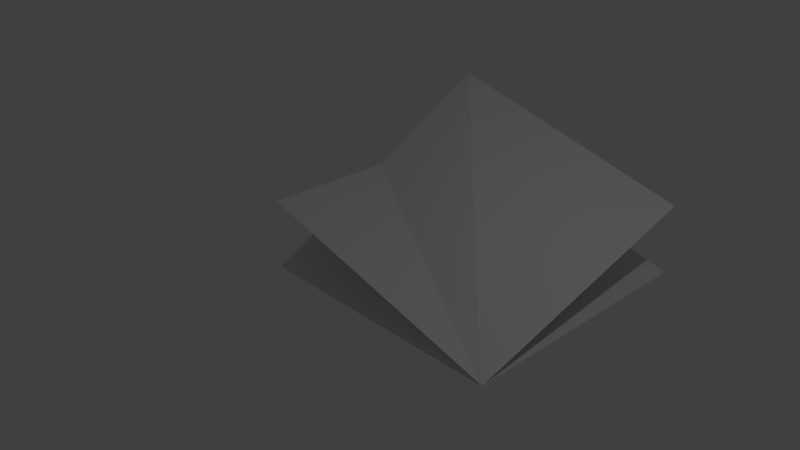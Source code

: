 # Source: 28deg-15to28-right-convex.blend  (saved by Blender 2.78.0; exported with 4.5.12 LTS)
import bpy
from mathutils import Matrix  # noqa: F401  (used for matrix-valued properties, if any)

bpy.ops.wm.read_factory_settings(use_empty=True)
scene = bpy.context.scene
scene.name = 'Scene'

# ---- collections
col_collection_1 = bpy.data.collections.new('Collection 1'); scene.collection.children.link(col_collection_1)

# ---- materials (node trees are filled in below, after node groups)
mat_material_001 = bpy.data.materials.new('Material.001')
mat_material_001.alpha_threshold = 0.0
mat_material_001.use_transparent_shadow = False
mat_material_001.roughness = 0.5
mat_material_001.line_color = (0.0, 0.0, 0.0, 1.0)
mat_material = bpy.data.materials.new('Material')
mat_material.alpha_threshold = 0.0
mat_material.use_transparent_shadow = False
mat_material.roughness = 0.5
mat_material.line_color = (0.0, 0.0, 0.0, 1.0)

# ---- material node trees

# ---- world
world_world = bpy.data.worlds.new('World'); scene.world = world_world
world_world.color = (0.05088, 0.05088, 0.05088)
world_world.use_sun_shadow = False
world_world.sun_shadow_jitter_overblur = 0.0
world_world.cycles.sampling_method = 'MANUAL'

# ---- cameras
cam_camera = bpy.data.cameras.new('Camera')
cam_camera.clip_end = 100.0
cam_camera.lens = 35.0
cam_camera.sensor_width = 32.0
cam_camera.sensor_height = 18.0
cam_camera.ortho_scale = 7.314
cam_camera.dof.focus_distance = 0.0
cam_camera.dof.aperture_fstop = 128.0

# ---- lights
light_lamp = bpy.data.lights.new('Lamp', 'POINT')
light_lamp.transmission_factor = 0.0
light_lamp.cutoff_distance = 30.0
light_lamp.energy = 100.0
light_lamp.shadow_buffer_clip_start = 1.001
light_lamp.shadow_soft_size = 0.1
light_lamp.shadow_maximum_resolution = 0.006
light_lamp.use_absolute_resolution = True

# ---- meshes
me_plane = bpy.data.meshes.new('Plane')
me_plane.from_pydata([(-2.0, -2.0, 4.22e-05), (2.0, -2.0, 4.22e-05), (-2.0, 2.0, 4.22e-05), (2.0, 2.0, 4.22e-05)], [], [(0, 1, 3, 2)])
me_plane.use_remesh_preserve_volume = False
me_plane.use_remesh_preserve_attributes = False
me_plane.use_mirror_vertex_groups = False
me_plane.update()
me_cube_001 = bpy.data.meshes.new('Cube.001')
me_cube_001.from_pydata([(2.0, 1.192e-07, -1.0), (2.0, 4.0, -1.0), (-2.0, 1.192e-07, 0.07174), (-2.0, 4.0, 0.07174)], [], [(2, 0, 1, 3)])
me_cube_001.materials.append(mat_material_001)
me_cube_001.use_remesh_preserve_volume = False
me_cube_001.use_remesh_preserve_attributes = False
me_cube_001.use_mirror_vertex_groups = False
me_cube_001.update()
me_cube = bpy.data.meshes.new('Cube')
me_cube.from_pydata([(2.0, 1.192e-07, -1.0), (2.0, 4.0, 0.07174), (-2.0, 1.192e-07, -1.0), (-2.0, 4.0, 1.14), (1.982, 1.192e-07, -0.9904)], [], [(2, 4, 3), (3, 4, 0, 1)])
me_cube.materials.append(mat_material)
me_cube.use_remesh_preserve_volume = False
me_cube.use_remesh_preserve_attributes = False
me_cube.use_mirror_vertex_groups = False
me_cube.update()

# ---- objects
ob_plane = bpy.data.objects.new('Plane', me_plane)
ob_cube_001 = bpy.data.objects.new('Cube.001', me_cube_001)
ob_cube = bpy.data.objects.new('Cube', me_cube)
ob_lamp = bpy.data.objects.new('Lamp', light_lamp)
ob_camera = bpy.data.objects.new('Camera', cam_camera)

# ---- transforms, parenting, visibility, modifiers, constraints
ob_plane.location = (0.0, 2.0, -1.0)
ob_plane.hide_viewport = True
ob_plane.lineart.crease_threshold = 0.0
ob_cube_001.location = (0.0, 0.0, 0.0)
ob_cube_001.lock_rotations_4d = False
ob_cube_001.empty_display_type = 'ARROWS'
ob_cube_001.hide_viewport = True
ob_cube_001.lineart.crease_threshold = 0.0
ob_cube.location = (0.0, 0.0, 0.0)
ob_cube.lock_rotations_4d = False
ob_cube.empty_display_type = 'ARROWS'
ob_cube.lineart.crease_threshold = 0.0
ob_lamp.location = (4.076, 1.005, 5.904)
ob_lamp.rotation_euler = (0.6503, 0.05522, 1.866)
ob_lamp.lock_rotations_4d = False
ob_lamp.empty_display_type = 'ARROWS'
ob_lamp.color = (0.0, 0.0, 0.0, 0.0)
ob_lamp.lineart.crease_threshold = 0.0
ob_camera.location = (7.481, -6.508, 5.344)
ob_camera.rotation_euler = (1.109, 0.0, 0.8149)
ob_camera.lock_rotations_4d = False
ob_camera.empty_display_type = 'ARROWS'
ob_camera.color = (0.0, 0.0, 0.0, 0.0)
ob_camera.display_type = 'WIRE'
ob_camera.lineart.crease_threshold = 0.0

# ---- collection membership
col_collection_1.objects.link(ob_plane)
col_collection_1.objects.link(ob_cube_001)
col_collection_1.objects.link(ob_cube)
col_collection_1.objects.link(ob_lamp)
col_collection_1.objects.link(ob_camera)

# ---- scene / render settings (as saved in the file)
scene.camera = ob_camera
scene.frame_start = 1; scene.frame_end = 250; scene.frame_set(1)
scene.render.engine = 'BLENDER_EEVEE_NEXT'
scene.render.resolution_percentage = 50
scene.render.dither_intensity = 0.0
scene.cycles.use_denoising = False
scene.cycles.samples = 128
scene.cycles.sampling_pattern = 'TABULATED_SOBOL'
scene.cycles.light_sampling_threshold = 0.0
scene.cycles.use_adaptive_sampling = False
scene.cycles.use_light_tree = False
scene.cycles.blur_glossy = 0.0
scene.cycles.sample_clamp_indirect = 0.0
scene.view_settings.view_transform = 'Standard'
bpy.context.view_layer.update()

